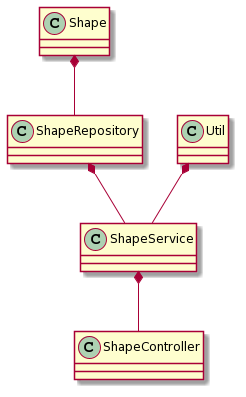

The diagram above was rendered by PlantUML. Its source (embedded in the PNG):
@startuml
ShapeService *-- ShapeController
ShapeRepository *-- ShapeService
Shape *-- ShapeRepository
Util  *-- ShapeService
@enduml